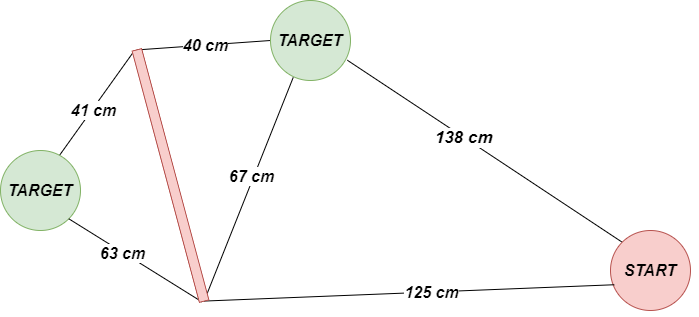

The diagram above was exported from draw.io. Its source (the exported page's mxGraphModel, read from the mxfile embedded in the PNG):
<mxGraphModel dx="1117" dy="623" grid="1" gridSize="10" guides="1" tooltips="1" connect="1" arrows="1" fold="1" page="1" pageScale="1" pageWidth="850" pageHeight="1100" math="0" shadow="0">
  <root>
    <mxCell id="0" />
    <mxCell id="1" parent="0" />
    <mxCell id="PSQEwVIdwkWjIcQtk2_0-15" style="edgeStyle=none;rounded=0;orthogonalLoop=1;jettySize=auto;html=1;exitX=0;exitY=0;exitDx=0;exitDy=0;entryX=0.961;entryY=0.747;entryDx=0;entryDy=0;endArrow=none;endFill=0;entryPerimeter=0;" edge="1" parent="1" source="PSQEwVIdwkWjIcQtk2_0-1" target="PSQEwVIdwkWjIcQtk2_0-13">
      <mxGeometry relative="1" as="geometry" />
    </mxCell>
    <mxCell id="PSQEwVIdwkWjIcQtk2_0-23" value="&lt;b&gt;&lt;i&gt;&lt;font style=&quot;font-size: 17px&quot;&gt;138 cm&lt;/font&gt;&lt;/i&gt;&lt;/b&gt;" style="text;html=1;align=center;verticalAlign=middle;resizable=0;points=[];labelBackgroundColor=#ffffff;" vertex="1" connectable="0" parent="PSQEwVIdwkWjIcQtk2_0-15">
      <mxGeometry x="0.1574" relative="1" as="geometry">
        <mxPoint as="offset" />
      </mxGeometry>
    </mxCell>
    <mxCell id="PSQEwVIdwkWjIcQtk2_0-1" value="&lt;b&gt;&lt;i&gt;&lt;font style=&quot;font-size: 16px&quot;&gt;START&lt;/font&gt;&lt;/i&gt;&lt;/b&gt;" style="ellipse;whiteSpace=wrap;html=1;aspect=fixed;fillColor=#f8cecc;strokeColor=#b85450;" vertex="1" parent="1">
      <mxGeometry x="640" y="260" width="80" height="80" as="geometry" />
    </mxCell>
    <mxCell id="PSQEwVIdwkWjIcQtk2_0-17" style="edgeStyle=none;rounded=0;orthogonalLoop=1;jettySize=auto;html=1;exitX=0.733;exitY=0.067;exitDx=0;exitDy=0;entryX=0;entryY=0.75;entryDx=0;entryDy=0;endArrow=none;endFill=0;exitPerimeter=0;" edge="1" parent="1" source="PSQEwVIdwkWjIcQtk2_0-2" target="PSQEwVIdwkWjIcQtk2_0-14">
      <mxGeometry relative="1" as="geometry" />
    </mxCell>
    <mxCell id="PSQEwVIdwkWjIcQtk2_0-26" value="&lt;b&gt;&lt;i&gt;&lt;font style=&quot;font-size: 16px&quot;&gt;41 cm&lt;/font&gt;&lt;/i&gt;&lt;/b&gt;" style="text;html=1;align=center;verticalAlign=middle;resizable=0;points=[];labelBackgroundColor=#ffffff;" vertex="1" connectable="0" parent="PSQEwVIdwkWjIcQtk2_0-17">
      <mxGeometry x="-0.1112" relative="1" as="geometry">
        <mxPoint as="offset" />
      </mxGeometry>
    </mxCell>
    <mxCell id="PSQEwVIdwkWjIcQtk2_0-2" value="&lt;b&gt;&lt;i&gt;&lt;font style=&quot;font-size: 16px&quot;&gt;TARGET&lt;/font&gt;&lt;/i&gt;&lt;/b&gt;" style="ellipse;whiteSpace=wrap;html=1;aspect=fixed;fillColor=#d5e8d4;strokeColor=#82b366;" vertex="1" parent="1">
      <mxGeometry x="30" y="180" width="80" height="80" as="geometry" />
    </mxCell>
    <mxCell id="PSQEwVIdwkWjIcQtk2_0-3" value="Text" style="text;html=1;align=center;verticalAlign=middle;resizable=0;points=[];autosize=1;" vertex="1" parent="1">
      <mxGeometry x="972" y="447" width="40" height="20" as="geometry" />
    </mxCell>
    <mxCell id="PSQEwVIdwkWjIcQtk2_0-16" style="edgeStyle=none;rounded=0;orthogonalLoop=1;jettySize=auto;html=1;exitX=0;exitY=0.5;exitDx=0;exitDy=0;entryX=0;entryY=0.5;entryDx=0;entryDy=0;endArrow=none;endFill=0;" edge="1" parent="1" source="PSQEwVIdwkWjIcQtk2_0-13" target="PSQEwVIdwkWjIcQtk2_0-14">
      <mxGeometry relative="1" as="geometry" />
    </mxCell>
    <mxCell id="PSQEwVIdwkWjIcQtk2_0-25" value="&lt;b&gt;&lt;i&gt;&lt;font style=&quot;font-size: 16px&quot;&gt;40 cm&lt;/font&gt;&lt;/i&gt;&lt;/b&gt;" style="text;html=1;align=center;verticalAlign=middle;resizable=0;points=[];labelBackgroundColor=#ffffff;" vertex="1" connectable="0" parent="PSQEwVIdwkWjIcQtk2_0-16">
      <mxGeometry x="-0.0271" relative="1" as="geometry">
        <mxPoint as="offset" />
      </mxGeometry>
    </mxCell>
    <mxCell id="PSQEwVIdwkWjIcQtk2_0-13" value="&lt;b&gt;&lt;i&gt;&lt;font style=&quot;font-size: 16px&quot;&gt;TARGET&lt;/font&gt;&lt;/i&gt;&lt;/b&gt;" style="ellipse;whiteSpace=wrap;html=1;aspect=fixed;fillColor=#d5e8d4;strokeColor=#82b366;" vertex="1" parent="1">
      <mxGeometry x="300" y="30" width="80" height="80" as="geometry" />
    </mxCell>
    <mxCell id="PSQEwVIdwkWjIcQtk2_0-18" style="edgeStyle=none;rounded=0;orthogonalLoop=1;jettySize=auto;html=1;exitX=1;exitY=0.5;exitDx=0;exitDy=0;entryX=0.284;entryY=0.962;entryDx=0;entryDy=0;entryPerimeter=0;endArrow=none;endFill=0;" edge="1" parent="1" source="PSQEwVIdwkWjIcQtk2_0-14" target="PSQEwVIdwkWjIcQtk2_0-13">
      <mxGeometry relative="1" as="geometry" />
    </mxCell>
    <mxCell id="PSQEwVIdwkWjIcQtk2_0-24" value="&lt;b&gt;&lt;i&gt;&lt;font style=&quot;font-size: 16px&quot;&gt;67 cm&lt;/font&gt;&lt;/i&gt;&lt;/b&gt;" style="text;html=1;align=center;verticalAlign=middle;resizable=0;points=[];labelBackgroundColor=#ffffff;" vertex="1" connectable="0" parent="PSQEwVIdwkWjIcQtk2_0-18">
      <mxGeometry x="-0.3375" y="1" relative="1" as="geometry">
        <mxPoint x="17.68" y="-50.88" as="offset" />
      </mxGeometry>
    </mxCell>
    <mxCell id="PSQEwVIdwkWjIcQtk2_0-19" style="edgeStyle=none;rounded=0;orthogonalLoop=1;jettySize=auto;html=1;exitX=1;exitY=0.5;exitDx=0;exitDy=0;entryX=0.047;entryY=0.678;entryDx=0;entryDy=0;entryPerimeter=0;endArrow=none;endFill=0;" edge="1" parent="1" source="PSQEwVIdwkWjIcQtk2_0-14" target="PSQEwVIdwkWjIcQtk2_0-1">
      <mxGeometry relative="1" as="geometry" />
    </mxCell>
    <mxCell id="PSQEwVIdwkWjIcQtk2_0-22" value="&lt;b&gt;&lt;i&gt;&lt;font style=&quot;font-size: 16px&quot;&gt;125 cm&lt;/font&gt;&lt;/i&gt;&lt;/b&gt;" style="text;html=1;align=center;verticalAlign=middle;resizable=0;points=[];labelBackgroundColor=#ffffff;" vertex="1" connectable="0" parent="PSQEwVIdwkWjIcQtk2_0-19">
      <mxGeometry x="0.1076" relative="1" as="geometry">
        <mxPoint as="offset" />
      </mxGeometry>
    </mxCell>
    <mxCell id="PSQEwVIdwkWjIcQtk2_0-20" style="edgeStyle=none;rounded=0;orthogonalLoop=1;jettySize=auto;html=1;exitX=1;exitY=0.75;exitDx=0;exitDy=0;entryX=1;entryY=1;entryDx=0;entryDy=0;endArrow=none;endFill=0;" edge="1" parent="1" source="PSQEwVIdwkWjIcQtk2_0-14" target="PSQEwVIdwkWjIcQtk2_0-2">
      <mxGeometry relative="1" as="geometry" />
    </mxCell>
    <mxCell id="PSQEwVIdwkWjIcQtk2_0-27" value="&lt;b&gt;&lt;i&gt;&lt;font style=&quot;font-size: 16px&quot;&gt;63 cm&lt;/font&gt;&lt;/i&gt;&lt;/b&gt;" style="text;html=1;align=center;verticalAlign=middle;resizable=0;points=[];labelBackgroundColor=#ffffff;" vertex="1" connectable="0" parent="PSQEwVIdwkWjIcQtk2_0-20">
      <mxGeometry x="0.1788" relative="1" as="geometry">
        <mxPoint x="-1" as="offset" />
      </mxGeometry>
    </mxCell>
    <mxCell id="PSQEwVIdwkWjIcQtk2_0-14" value="" style="rounded=0;whiteSpace=wrap;html=1;fillColor=#f8cecc;strokeColor=#b85450;rotation=75;" vertex="1" parent="1">
      <mxGeometry x="70" y="200" width="260" height="10" as="geometry" />
    </mxCell>
  </root>
</mxGraphModel>